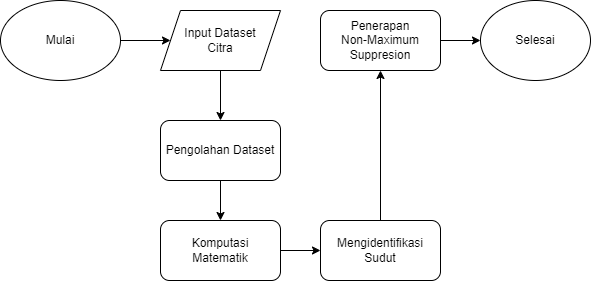

The diagram above was exported from draw.io. Its source (the exported page's mxGraphModel, read from the mxfile embedded in the PNG):
<mxGraphModel dx="1674" dy="746" grid="1" gridSize="10" guides="1" tooltips="1" connect="1" arrows="1" fold="1" page="1" pageScale="1" pageWidth="827" pageHeight="1169" math="0" shadow="0">
  <root>
    <mxCell id="WIyWlLk6GJQsqaUBKTNV-0" />
    <mxCell id="WIyWlLk6GJQsqaUBKTNV-1" parent="WIyWlLk6GJQsqaUBKTNV-0" />
    <mxCell id="_ns8--FVHoE8s6kZCzWA-4" value="" style="edgeStyle=orthogonalEdgeStyle;rounded=0;orthogonalLoop=1;jettySize=auto;html=1;" edge="1" parent="WIyWlLk6GJQsqaUBKTNV-1" source="_ns8--FVHoE8s6kZCzWA-0" target="_ns8--FVHoE8s6kZCzWA-3">
      <mxGeometry relative="1" as="geometry" />
    </mxCell>
    <mxCell id="_ns8--FVHoE8s6kZCzWA-0" value="Mulai" style="ellipse;whiteSpace=wrap;html=1;" vertex="1" parent="WIyWlLk6GJQsqaUBKTNV-1">
      <mxGeometry x="80" y="120" width="120" height="80" as="geometry" />
    </mxCell>
    <mxCell id="_ns8--FVHoE8s6kZCzWA-6" value="" style="edgeStyle=orthogonalEdgeStyle;rounded=0;orthogonalLoop=1;jettySize=auto;html=1;" edge="1" parent="WIyWlLk6GJQsqaUBKTNV-1" source="_ns8--FVHoE8s6kZCzWA-3" target="_ns8--FVHoE8s6kZCzWA-5">
      <mxGeometry relative="1" as="geometry" />
    </mxCell>
    <mxCell id="_ns8--FVHoE8s6kZCzWA-3" value="Input Dataset&lt;br&gt;Citra" style="shape=parallelogram;perimeter=parallelogramPerimeter;whiteSpace=wrap;html=1;fixedSize=1;" vertex="1" parent="WIyWlLk6GJQsqaUBKTNV-1">
      <mxGeometry x="240" y="130" width="120" height="60" as="geometry" />
    </mxCell>
    <mxCell id="_ns8--FVHoE8s6kZCzWA-8" value="" style="edgeStyle=orthogonalEdgeStyle;rounded=0;orthogonalLoop=1;jettySize=auto;html=1;" edge="1" parent="WIyWlLk6GJQsqaUBKTNV-1" source="_ns8--FVHoE8s6kZCzWA-5" target="_ns8--FVHoE8s6kZCzWA-7">
      <mxGeometry relative="1" as="geometry" />
    </mxCell>
    <mxCell id="_ns8--FVHoE8s6kZCzWA-5" value="Pengolahan Dataset" style="rounded=1;whiteSpace=wrap;html=1;" vertex="1" parent="WIyWlLk6GJQsqaUBKTNV-1">
      <mxGeometry x="240" y="240" width="120" height="60" as="geometry" />
    </mxCell>
    <mxCell id="_ns8--FVHoE8s6kZCzWA-10" value="" style="edgeStyle=orthogonalEdgeStyle;rounded=0;orthogonalLoop=1;jettySize=auto;html=1;" edge="1" parent="WIyWlLk6GJQsqaUBKTNV-1" source="_ns8--FVHoE8s6kZCzWA-7" target="_ns8--FVHoE8s6kZCzWA-9">
      <mxGeometry relative="1" as="geometry" />
    </mxCell>
    <mxCell id="_ns8--FVHoE8s6kZCzWA-7" value="Komputasi&lt;br&gt;Matematik" style="whiteSpace=wrap;html=1;rounded=1;" vertex="1" parent="WIyWlLk6GJQsqaUBKTNV-1">
      <mxGeometry x="240" y="340" width="120" height="60" as="geometry" />
    </mxCell>
    <mxCell id="_ns8--FVHoE8s6kZCzWA-12" value="" style="edgeStyle=orthogonalEdgeStyle;rounded=0;orthogonalLoop=1;jettySize=auto;html=1;" edge="1" parent="WIyWlLk6GJQsqaUBKTNV-1" source="_ns8--FVHoE8s6kZCzWA-9" target="_ns8--FVHoE8s6kZCzWA-11">
      <mxGeometry relative="1" as="geometry" />
    </mxCell>
    <mxCell id="_ns8--FVHoE8s6kZCzWA-9" value="Mengidentifikasi&lt;br&gt;Sudut" style="whiteSpace=wrap;html=1;rounded=1;" vertex="1" parent="WIyWlLk6GJQsqaUBKTNV-1">
      <mxGeometry x="400" y="340" width="120" height="60" as="geometry" />
    </mxCell>
    <mxCell id="_ns8--FVHoE8s6kZCzWA-14" value="" style="edgeStyle=orthogonalEdgeStyle;rounded=0;orthogonalLoop=1;jettySize=auto;html=1;" edge="1" parent="WIyWlLk6GJQsqaUBKTNV-1" source="_ns8--FVHoE8s6kZCzWA-11" target="_ns8--FVHoE8s6kZCzWA-13">
      <mxGeometry relative="1" as="geometry" />
    </mxCell>
    <mxCell id="_ns8--FVHoE8s6kZCzWA-11" value="Penerapan&lt;br&gt;Non-Maximum&lt;br&gt;Suppresion" style="whiteSpace=wrap;html=1;rounded=1;" vertex="1" parent="WIyWlLk6GJQsqaUBKTNV-1">
      <mxGeometry x="400" y="130" width="120" height="60" as="geometry" />
    </mxCell>
    <mxCell id="_ns8--FVHoE8s6kZCzWA-13" value="Selesai" style="ellipse;whiteSpace=wrap;html=1;rounded=1;" vertex="1" parent="WIyWlLk6GJQsqaUBKTNV-1">
      <mxGeometry x="560" y="120" width="110" height="80" as="geometry" />
    </mxCell>
  </root>
</mxGraphModel>